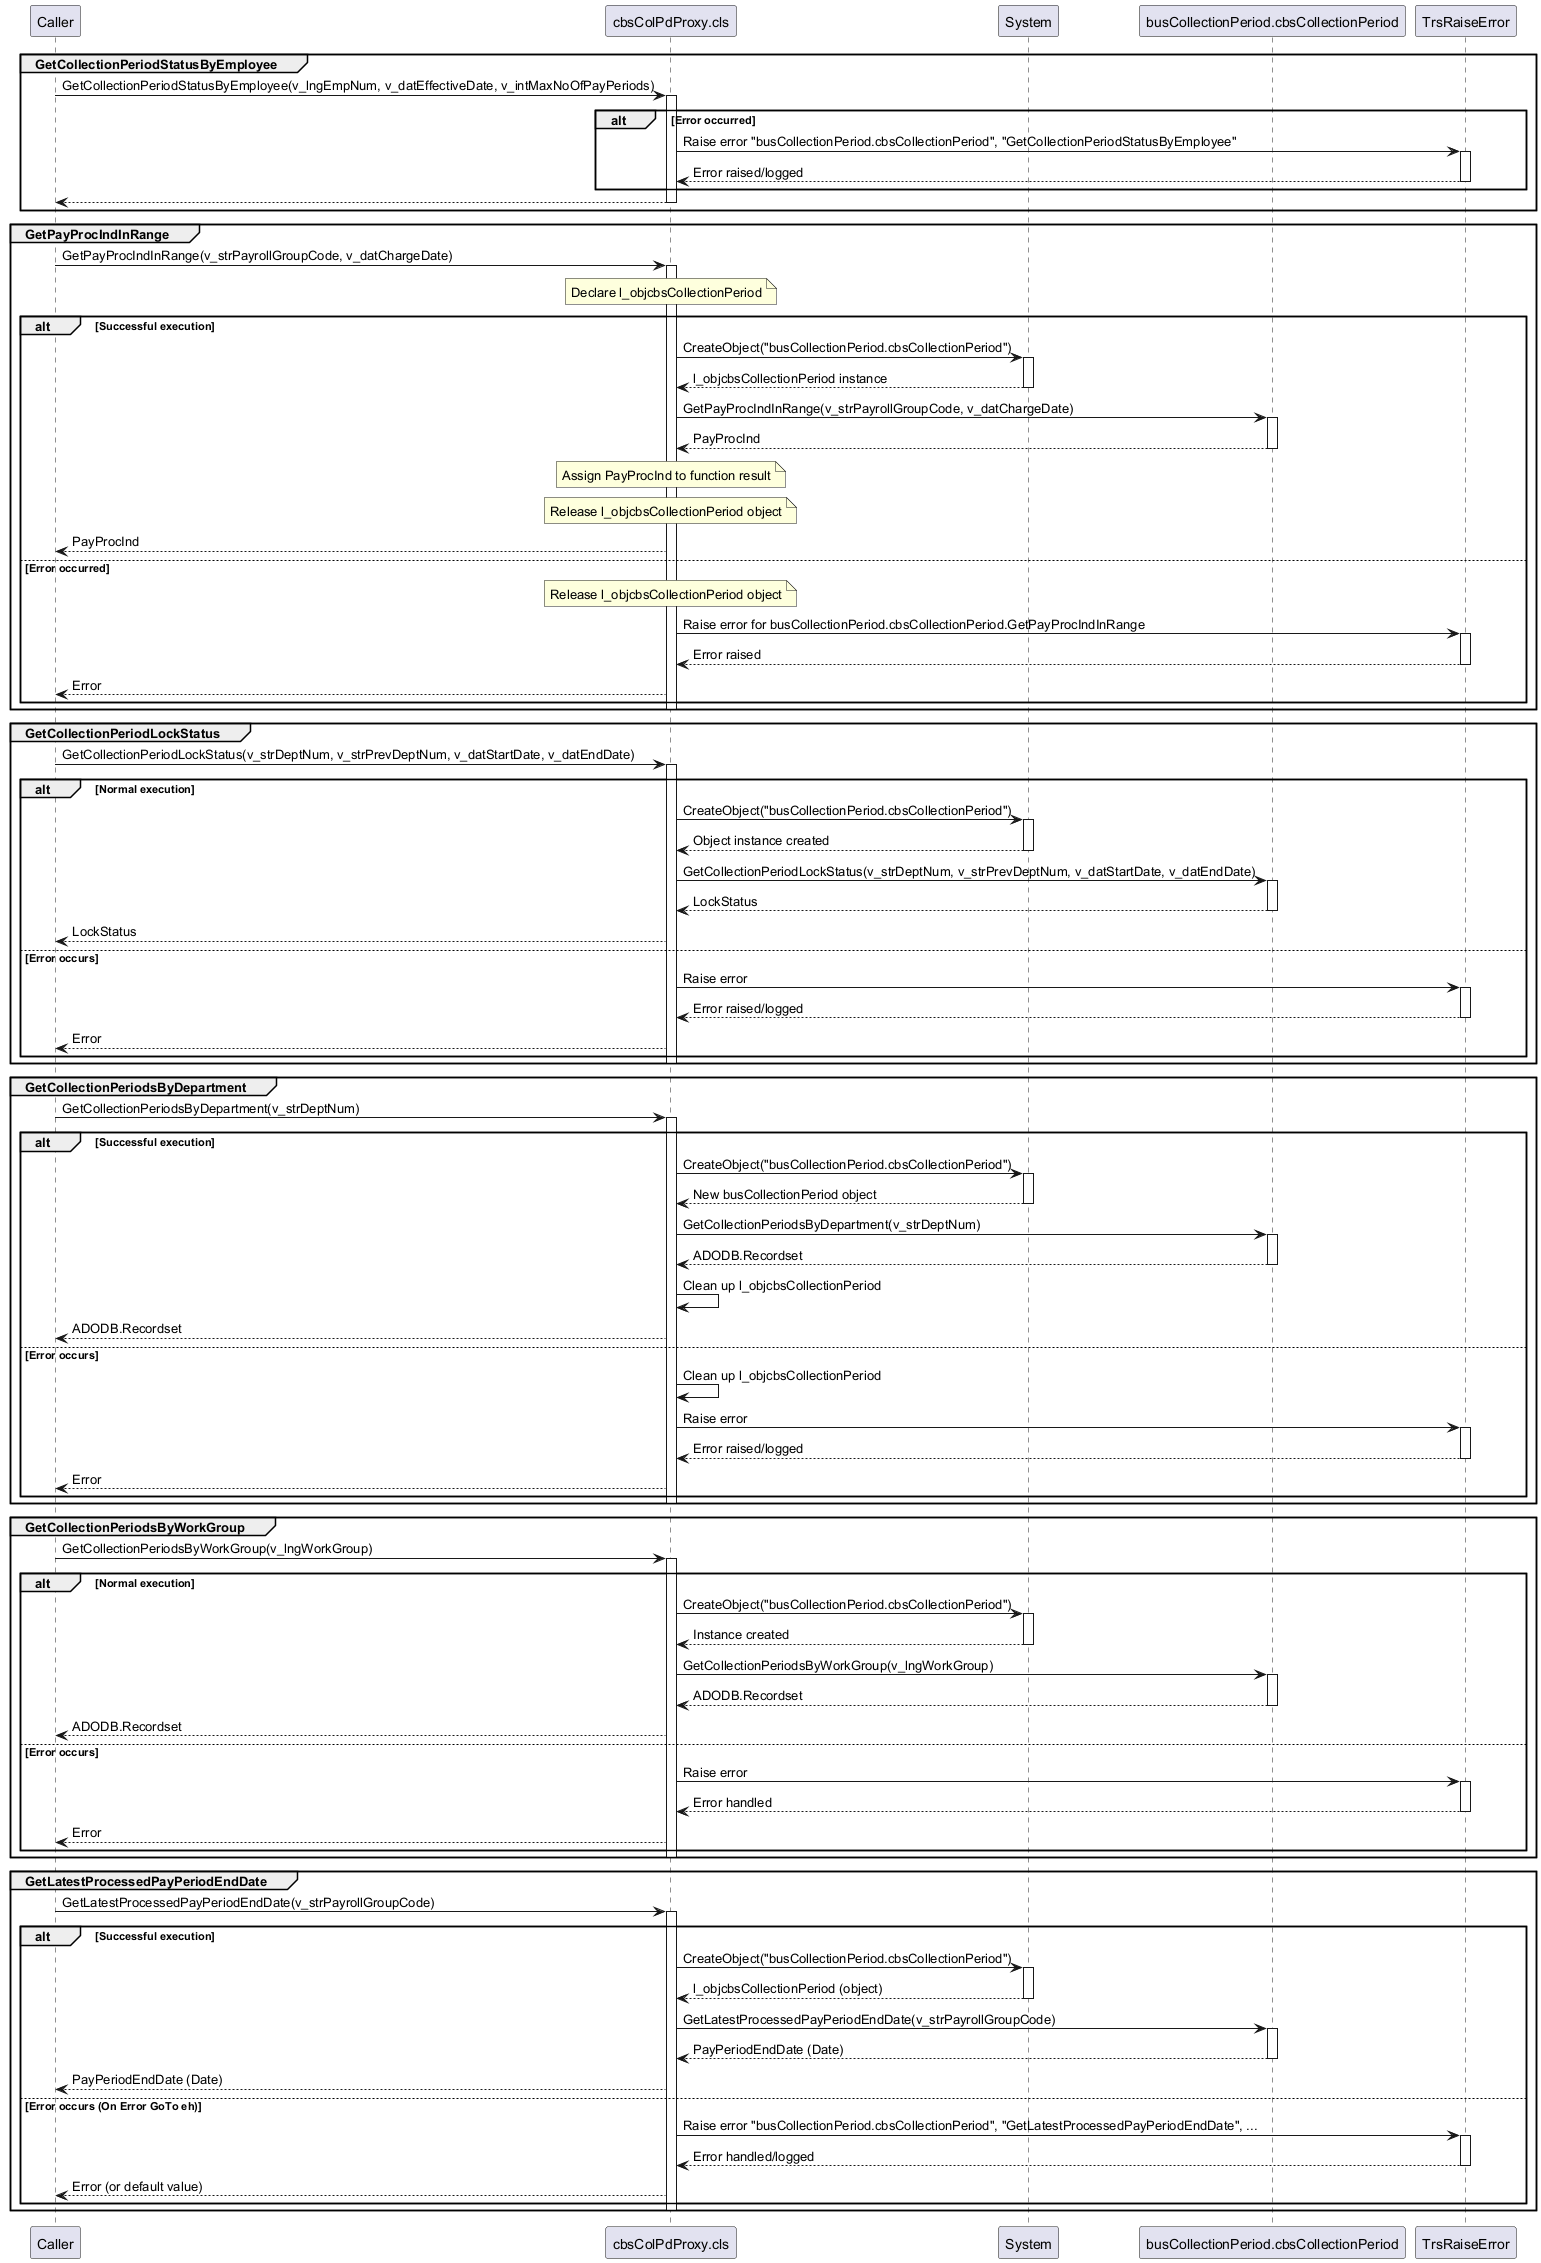

The diagram above was rendered by PlantUML. Its source (embedded in the PNG):
@startuml
participant Caller
participant "cbsColPdProxy.cls" as Proxy
participant System
participant "busCollectionPeriod.cbsCollectionPeriod" as BusObject
participant TrsRaiseError
group GetCollectionPeriodStatusByEmployee
  Caller -> Proxy: GetCollectionPeriodStatusByEmployee(v_lngEmpNum, v_datEffectiveDate, v_intMaxNoOfPayPeriods)
  activate Proxy
  alt Error occurred
    Proxy -> TrsRaiseError: Raise error "busCollectionPeriod.cbsCollectionPeriod", "GetCollectionPeriodStatusByEmployee"
    activate TrsRaiseError
    TrsRaiseError --> Proxy: Error raised/logged
    deactivate TrsRaiseError
  end
  Proxy --> Caller
  deactivate Proxy
end
group GetPayProcIndInRange
  Caller -> Proxy: GetPayProcIndInRange(v_strPayrollGroupCode, v_datChargeDate)
  activate Proxy
  note over Proxy: Declare l_objcbsCollectionPeriod
  alt Successful execution
    Proxy -> System: CreateObject("busCollectionPeriod.cbsCollectionPeriod")
    activate System
    System --> Proxy: l_objcbsCollectionPeriod instance
    deactivate System
    Proxy -> BusObject: GetPayProcIndInRange(v_strPayrollGroupCode, v_datChargeDate)
    activate BusObject
    BusObject --> Proxy: PayProcInd
    deactivate BusObject
    note over Proxy: Assign PayProcInd to function result
    note over Proxy: Release l_objcbsCollectionPeriod object
    Proxy --> Caller: PayProcInd
  else Error occurred
    note over Proxy: Release l_objcbsCollectionPeriod object
    Proxy -> TrsRaiseError: Raise error for busCollectionPeriod.cbsCollectionPeriod.GetPayProcIndInRange
    activate TrsRaiseError
    TrsRaiseError --> Proxy: Error raised
    deactivate TrsRaiseError
    Proxy --> Caller: Error
  end
  deactivate Proxy
end
group GetCollectionPeriodLockStatus
  Caller -> Proxy: GetCollectionPeriodLockStatus(v_strDeptNum, v_strPrevDeptNum, v_datStartDate, v_datEndDate)
  activate Proxy
  alt Normal execution
    Proxy -> System: CreateObject("busCollectionPeriod.cbsCollectionPeriod")
    activate System
    System --> Proxy: Object instance created
    deactivate System
    Proxy -> BusObject: GetCollectionPeriodLockStatus(v_strDeptNum, v_strPrevDeptNum, v_datStartDate, v_datEndDate)
    activate BusObject
    BusObject --> Proxy: LockStatus
    deactivate BusObject
    Proxy --> Caller: LockStatus
  else Error occurs
    Proxy -> TrsRaiseError: Raise error
    activate TrsRaiseError
    TrsRaiseError --> Proxy: Error raised/logged
    deactivate TrsRaiseError
    Proxy --> Caller: Error
  end
  deactivate Proxy
end
group GetCollectionPeriodsByDepartment
  Caller -> Proxy: GetCollectionPeriodsByDepartment(v_strDeptNum)
  activate Proxy
  alt Successful execution
    Proxy -> System: CreateObject("busCollectionPeriod.cbsCollectionPeriod")
    activate System
    System --> Proxy: New busCollectionPeriod object
    deactivate System
    Proxy -> BusObject: GetCollectionPeriodsByDepartment(v_strDeptNum)
    activate BusObject
    BusObject --> Proxy: ADODB.Recordset
    deactivate BusObject
    Proxy -> Proxy: Clean up l_objcbsCollectionPeriod
    Proxy --> Caller: ADODB.Recordset
  else Error occurs
    Proxy -> Proxy: Clean up l_objcbsCollectionPeriod
    Proxy -> TrsRaiseError: Raise error
    activate TrsRaiseError
    TrsRaiseError --> Proxy: Error raised/logged
    deactivate TrsRaiseError
    Proxy --> Caller: Error
  end
  deactivate Proxy
end
group GetCollectionPeriodsByWorkGroup
  Caller -> Proxy: GetCollectionPeriodsByWorkGroup(v_lngWorkGroup)
  activate Proxy
  alt Normal execution
    Proxy -> System: CreateObject("busCollectionPeriod.cbsCollectionPeriod")
    activate System
    System --> Proxy: Instance created
    deactivate System
    Proxy -> BusObject: GetCollectionPeriodsByWorkGroup(v_lngWorkGroup)
    activate BusObject
    BusObject --> Proxy: ADODB.Recordset
    deactivate BusObject
    Proxy --> Caller: ADODB.Recordset
  else Error occurs
    Proxy -> TrsRaiseError: Raise error
    activate TrsRaiseError
    TrsRaiseError --> Proxy: Error handled
    deactivate TrsRaiseError
    Proxy --> Caller: Error
  end
  deactivate Proxy
end
group GetLatestProcessedPayPeriodEndDate
  Caller -> Proxy: GetLatestProcessedPayPeriodEndDate(v_strPayrollGroupCode)
  activate Proxy
  alt Successful execution
    Proxy -> System: CreateObject("busCollectionPeriod.cbsCollectionPeriod")
    activate System
    System --> Proxy: l_objcbsCollectionPeriod (object)
    deactivate System
    Proxy -> BusObject: GetLatestProcessedPayPeriodEndDate(v_strPayrollGroupCode)
    activate BusObject
    BusObject --> Proxy: PayPeriodEndDate (Date)
    deactivate BusObject
    Proxy --> Caller: PayPeriodEndDate (Date)
  else Error occurs (On Error GoTo eh)
    Proxy -> TrsRaiseError: Raise error "busCollectionPeriod.cbsCollectionPeriod", "GetLatestProcessedPayPeriodEndDate", ...
    activate TrsRaiseError
    TrsRaiseError --> Proxy: Error handled/logged
    deactivate TrsRaiseError
    Proxy --> Caller: Error (or default value)
  end
  deactivate Proxy
end
@enduml